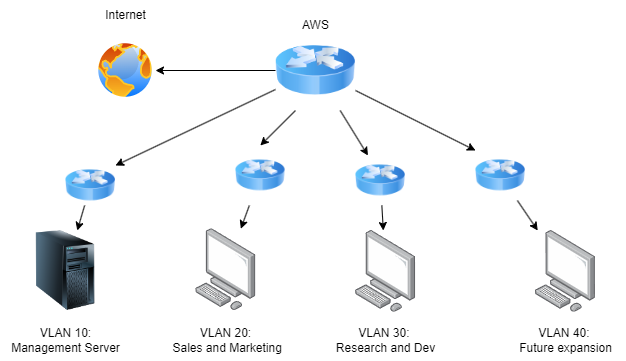

The diagram above was exported from draw.io. Its source (the exported page's mxGraphModel, read from the mxfile embedded in the PNG):
<mxGraphModel dx="710" dy="481" grid="1" gridSize="10" guides="1" tooltips="1" connect="1" arrows="1" fold="1" page="1" pageScale="1" pageWidth="850" pageHeight="1100" math="0" shadow="0">
  <root>
    <mxCell id="0" />
    <mxCell id="1" parent="0" />
    <mxCell id="2" value="" style="aspect=fixed;perimeter=ellipsePerimeter;html=1;align=center;shadow=0;dashed=0;spacingTop=3;image;image=img/lib/active_directory/internet_globe.svg;" vertex="1" parent="1">
      <mxGeometry x="140" y="50" width="60" height="60" as="geometry" />
    </mxCell>
    <mxCell id="5" style="edgeStyle=none;html=1;" edge="1" parent="1" source="3" target="2">
      <mxGeometry relative="1" as="geometry" />
    </mxCell>
    <mxCell id="22" style="edgeStyle=none;html=1;entryX=1;entryY=0;entryDx=0;entryDy=0;" edge="1" parent="1" source="3" target="4">
      <mxGeometry relative="1" as="geometry" />
    </mxCell>
    <mxCell id="23" style="edgeStyle=none;html=1;entryX=0.5;entryY=0;entryDx=0;entryDy=0;exitX=0.25;exitY=1;exitDx=0;exitDy=0;" edge="1" parent="1" source="3" target="20">
      <mxGeometry relative="1" as="geometry">
        <Array as="points" />
      </mxGeometry>
    </mxCell>
    <mxCell id="24" style="edgeStyle=none;html=1;entryX=0.25;entryY=0;entryDx=0;entryDy=0;" edge="1" parent="1" source="3" target="19">
      <mxGeometry relative="1" as="geometry" />
    </mxCell>
    <mxCell id="25" style="edgeStyle=none;html=1;entryX=0;entryY=0;entryDx=0;entryDy=0;" edge="1" parent="1" source="3" target="18">
      <mxGeometry relative="1" as="geometry" />
    </mxCell>
    <mxCell id="3" value="" style="image;html=1;image=img/lib/clip_art/networking/Router_Icon_128x128.png" vertex="1" parent="1">
      <mxGeometry x="320" y="40" width="80" height="80" as="geometry" />
    </mxCell>
    <mxCell id="28" style="edgeStyle=none;html=1;" edge="1" parent="1" source="4" target="10">
      <mxGeometry relative="1" as="geometry" />
    </mxCell>
    <mxCell id="4" value="" style="image;html=1;image=img/lib/clip_art/networking/Router_Icon_128x128.png" vertex="1" parent="1">
      <mxGeometry x="110" y="175" width="50" height="40" as="geometry" />
    </mxCell>
    <mxCell id="7" value="" style="points=[];aspect=fixed;html=1;align=center;shadow=0;dashed=0;image;image=img/lib/allied_telesis/computer_and_terminals/Personal_Computer.svg;" vertex="1" parent="1">
      <mxGeometry x="579.8199999999999" y="240" width="60.36" height="81.8" as="geometry" />
    </mxCell>
    <mxCell id="8" value="" style="points=[];aspect=fixed;html=1;align=center;shadow=0;dashed=0;image;image=img/lib/allied_telesis/computer_and_terminals/Personal_Computer.svg;" vertex="1" parent="1">
      <mxGeometry x="240.18" y="238.2" width="60.36" height="81.8" as="geometry" />
    </mxCell>
    <mxCell id="9" value="" style="points=[];aspect=fixed;html=1;align=center;shadow=0;dashed=0;image;image=img/lib/allied_telesis/computer_and_terminals/Personal_Computer.svg;" vertex="1" parent="1">
      <mxGeometry x="400" y="240" width="60.36" height="81.8" as="geometry" />
    </mxCell>
    <mxCell id="10" value="" style="image;html=1;image=img/lib/clip_art/computers/Server_Tower_128x128.png" vertex="1" parent="1">
      <mxGeometry x="70" y="240" width="80" height="80" as="geometry" />
    </mxCell>
    <mxCell id="11" value="Internet" style="text;html=1;align=center;verticalAlign=middle;resizable=0;points=[];autosize=1;strokeColor=none;fillColor=none;" vertex="1" parent="1">
      <mxGeometry x="140" y="10" width="60" height="30" as="geometry" />
    </mxCell>
    <mxCell id="12" value="VLAN 10:&lt;br&gt;Management Server" style="text;html=1;align=center;verticalAlign=middle;resizable=0;points=[];autosize=1;strokeColor=none;fillColor=none;" vertex="1" parent="1">
      <mxGeometry x="45" y="330" width="130" height="40" as="geometry" />
    </mxCell>
    <mxCell id="13" value="VLAN 20:&lt;br&gt;&amp;nbsp;Sales and Marketing" style="text;html=1;align=center;verticalAlign=middle;resizable=0;points=[];autosize=1;strokeColor=none;fillColor=none;" vertex="1" parent="1">
      <mxGeometry x="200.36" y="330" width="140" height="40" as="geometry" />
    </mxCell>
    <mxCell id="14" value="VLAN 30:&amp;nbsp;&lt;br&gt;Research and Dev" style="text;html=1;align=center;verticalAlign=middle;resizable=0;points=[];autosize=1;strokeColor=none;fillColor=none;" vertex="1" parent="1">
      <mxGeometry x="370.18" y="330" width="120" height="40" as="geometry" />
    </mxCell>
    <mxCell id="15" value="VLAN 40:&amp;nbsp;&lt;br&gt;Future expansion" style="text;html=1;align=center;verticalAlign=middle;resizable=0;points=[];autosize=1;strokeColor=none;fillColor=none;" vertex="1" parent="1">
      <mxGeometry x="550" y="330" width="120" height="40" as="geometry" />
    </mxCell>
    <mxCell id="29" style="edgeStyle=none;html=1;" edge="1" parent="1" source="18" target="7">
      <mxGeometry relative="1" as="geometry" />
    </mxCell>
    <mxCell id="18" value="" style="image;html=1;image=img/lib/clip_art/networking/Router_Icon_128x128.png" vertex="1" parent="1">
      <mxGeometry x="520" y="160" width="49.82" height="50" as="geometry" />
    </mxCell>
    <mxCell id="26" style="edgeStyle=none;html=1;" edge="1" parent="1" source="19" target="9">
      <mxGeometry relative="1" as="geometry" />
    </mxCell>
    <mxCell id="19" value="" style="image;html=1;image=img/lib/clip_art/networking/Router_Icon_128x128.png" vertex="1" parent="1">
      <mxGeometry x="400" y="165" width="49.82" height="50" as="geometry" />
    </mxCell>
    <mxCell id="27" style="edgeStyle=none;html=1;" edge="1" parent="1" source="20" target="8">
      <mxGeometry relative="1" as="geometry" />
    </mxCell>
    <mxCell id="20" value="" style="image;html=1;image=img/lib/clip_art/networking/Router_Icon_128x128.png" vertex="1" parent="1">
      <mxGeometry x="280" y="155" width="49.64" height="60" as="geometry" />
    </mxCell>
    <mxCell id="30" value="AWS" style="text;html=1;align=center;verticalAlign=middle;resizable=0;points=[];autosize=1;strokeColor=none;fillColor=none;" vertex="1" parent="1">
      <mxGeometry x="335" y="20" width="50" height="30" as="geometry" />
    </mxCell>
  </root>
</mxGraphModel>